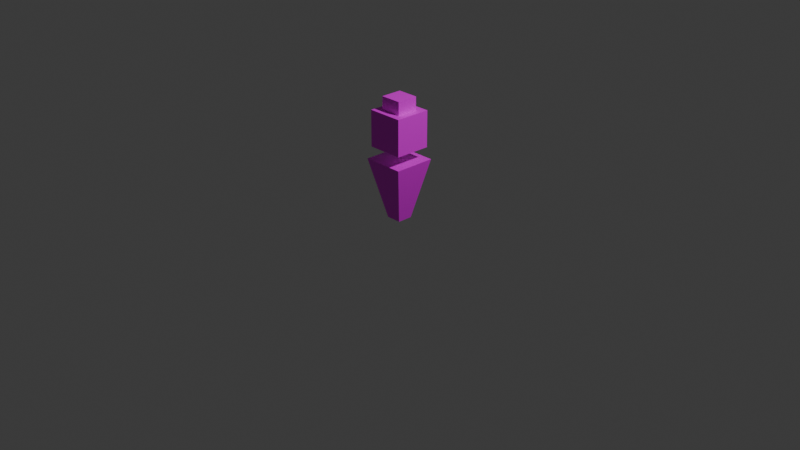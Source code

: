 # Source: judge_lion.blend  (saved by Blender 4.5.87; exported with 4.5.12 LTS)
import bpy
from mathutils import Matrix  # noqa: F401  (used for matrix-valued properties, if any)

bpy.ops.wm.read_factory_settings(use_empty=True)
scene = bpy.context.scene
scene.name = 'Scene'

# ---- collections
col_collection = bpy.data.collections.new('Collection'); scene.collection.children.link(col_collection)

# ---- images (referenced by path relative to the original .blend; pixels are not part of the script)
import os
ASSET_DIR = os.environ.get("B2B_ASSET_DIR", "")  # directory of the original .blend (textures are referenced by path, not embedded)
HERE = os.path.dirname(os.path.abspath(__file__))  # packed textures are extracted next to this script under _unpacked/

def load_image(name, relpath, width, height, colorspace="sRGB"):
    """Load a texture the original file referenced (path relative to the .blend, or extracted next to this script)."""
    p = next((c for c in (os.path.join(HERE, relpath), os.path.join(ASSET_DIR, relpath)) if relpath and os.path.exists(c)), "")
    if p:
        img = bpy.data.images.load(p, check_existing=True)
        img.name = name
    else:  # same state as the original file: an image datablock whose file is absent (Cycles renders it pink)
        img = bpy.data.images.new(name, width, height)
        img.source = "FILE"
        img.filepath = "//" + (relpath or name)
    img.colorspace_settings.name = colorspace
    return img
img_judge_lion_png_001 = load_image('judge_lion.png.001', 'judge_lion.png', 1024, 1024, 'sRGB')

# ---- materials (node trees are filled in below, after node groups)
mat_material = bpy.data.materials.new('Material')
mat_material.alpha_threshold = 0.0
mat_material.roughness = 0.5
mat_material.line_color = (0.0, 0.0, 0.0, 1.0)

# ---- material node trees
mat_material.use_nodes = True; mat_material.node_tree.nodes.clear()
_N = mat_material.node_tree.nodes; _L = mat_material.node_tree.links
n0 = _N.new('ShaderNodeOutputMaterial'); n0.name = 'Material Output'; n0.location = (357, 153)
n1 = _N.new('ShaderNodeBsdfPrincipled'); n1.name = 'Principled BSDF'; n1.location = (30, 158)
n1.inputs[3].default_value = 1.45
n2 = _N.new('ShaderNodeTexImage'); n2.name = 'Image Texture'; n2.location = (-309, 158)
n2.image = img_judge_lion_png_001
n2.interpolation = 'Smart'
_L.new(n1.outputs[0], n0.inputs[0])
_L.new(n2.outputs[0], n1.inputs[0])
n0.is_active_output = True

# ---- world
world_world = bpy.data.worlds.new('World'); scene.world = world_world
world_world.use_nodes = True; world_world.node_tree.nodes.clear()
_N = world_world.node_tree.nodes; _L = world_world.node_tree.links
n0 = _N.new('ShaderNodeOutputWorld'); n0.name = 'World Output'; n0.location = (200, 100)
n1 = _N.new('ShaderNodeBackground'); n1.name = 'Background'; n1.location = (-200, 100)
n1.inputs[0].default_value = (0.05088, 0.05088, 0.05088, 1.0)
_L.new(n1.outputs[0], n0.inputs[0])
n0.is_active_output = True
world_world.color = (0.05088, 0.05088, 0.05088)
world_world.sun_shadow_jitter_overblur = 0.0

# ---- cameras
cam_camera = bpy.data.cameras.new('Camera')
cam_camera.clip_end = 100.0
cam_camera.ortho_scale = 7.314

# ---- lights
light_light = bpy.data.lights.new('Light', 'POINT')
light_light.energy = 1000.0
light_light.shadow_soft_size = 0.1

# ---- meshes
me_cube = bpy.data.meshes.new('Cube')
me_cube.from_pydata([(0.2226, 0.2214, 0.6586), (0.08701, 0.07853, 0.02337), (0.2226, -0.2222, 0.6586), (0.08701, -0.08386, 0.02337), (-0.221, 0.2214, 0.6586), (-0.07538, 0.07853, 0.02337), (-0.221, -0.2222, 0.6586), (-0.07538, -0.08386, 0.02337), (-0.1913, -0.1925, 0.7859), (-0.1136, -0.1148, 1.17), (-0.1913, 0.1918, 0.7859), (-0.1136, 0.1141, 1.17), (0.193, -0.1925, 0.7859), (0.1153, -0.1148, 1.17), (0.193, 0.1918, 0.7859), (0.1153, 0.1141, 1.17), (-0.1913, -0.1925, 1.17), (-0.1913, 0.1918, 1.17), (0.193, 0.1918, 1.17), (0.193, -0.1925, 1.17), (-0.1136, -0.1148, 1.31), (-0.1136, 0.1141, 1.31), (0.1153, 0.1141, 1.31), (0.1153, -0.1148, 1.31)], [], [(4, 2, 0), (2, 7, 3), (6, 5, 7), (1, 7, 5), (1, 2, 3), (5, 0, 1), (16, 10, 8), (17, 14, 10), (18, 12, 14), (19, 8, 12), (14, 8, 10), (15, 23, 13), (11, 16, 9), (15, 17, 11), (15, 19, 18), (9, 19, 13), (21, 23, 22), (9, 21, 11), (13, 20, 9), (11, 22, 15), (4, 6, 2), (2, 6, 7), (6, 4, 5), (1, 3, 7), (1, 0, 2), (5, 4, 0), (16, 17, 10), (17, 18, 14), (18, 19, 12), (19, 16, 8), (14, 12, 8), (15, 22, 23), (11, 17, 16), (15, 18, 17), (15, 13, 19), (9, 16, 19), (21, 20, 23), (9, 20, 21), (13, 23, 20), (11, 21, 22)])
_uv = me_cube.uv_layers.new(name='UVMap')
_uv.uv.foreach_set('vector', [0.5909, 0.979, 0.4855, 0.8735, 0.5909, 0.8735, 0.856, 0.9751, 0.4158, 0.02031, 0.6557, 0.02031, 0.8625, 0.9769, 0.4183, 0.02037, 0.6582, 0.02037, 0.5852, 0.1218, 0.487, 0.02363, 0.5852, 0.02363, 0.6514, 0.02028, 0.2072, 0.9745, 0.4115, 0.02028, 0.6409, 0.02104, 0.2007, 0.9769, 0.4011, 0.02104, 0.977, 0.9651, 0.02791, 0.022, 0.977, 0.022, 0.9811, 0.9651, 0.03205, 0.02179, 0.9811, 0.02179, 0.9831, 0.9776, 0.03403, 0.03379, 0.9831, 0.03379, 0.9831, 0.9703, 0.03403, 0.02668, 0.9831, 0.02668, 0.5908, 0.01721, 0.4826, 0.1254, 0.4826, 0.01721, 0.5066, 0.891, 0.5066, 0.9529, 0.5066, 0.9529, 0.5685, 0.891, 0.5896, 0.9739, 0.5685, 0.9529, 0.5066, 0.891, 0.5896, 0.87, 0.5685, 0.891, 0.5066, 0.891, 0.4856, 0.9739, 0.4856, 0.87, 0.5685, 0.9529, 0.4856, 0.9739, 0.5066, 0.9529, 0.5685, 0.891, 0.5066, 0.9529, 0.5066, 0.891, 0.5685, 0.9529, 0.5685, 0.891, 0.5685, 0.891, 0.5066, 0.9529, 0.5685, 0.9529, 0.5685, 0.9529, 0.5685, 0.891, 0.5066, 0.891, 0.5066, 0.891, 0.5909, 0.979, 0.4855, 0.979, 0.4855, 0.8735, 0.856, 0.9751, 0.2007, 0.9751, 0.4158, 0.02031, 0.8625, 0.9769, 0.2072, 0.9769, 0.4183, 0.02037, 0.5852, 0.1218, 0.487, 0.1218, 0.487, 0.02363, 0.6514, 0.02028, 0.8625, 0.9745, 0.2072, 0.9745, 0.6409, 0.02104, 0.856, 0.9769, 0.2007, 0.9769, 0.977, 0.9651, 0.02791, 0.9651, 0.02791, 0.022, 0.9811, 0.9651, 0.03205, 0.9651, 0.03205, 0.02179, 0.9831, 0.9776, 0.03403, 0.9776, 0.03403, 0.03379, 0.9831, 0.9703, 0.03403, 0.9703, 0.03403, 0.02668, 0.5908, 0.01721, 0.5908, 0.1254, 0.4826, 0.1254, 0.5066, 0.891, 0.5066, 0.891, 0.5066, 0.9529, 0.5685, 0.891, 0.5896, 0.87, 0.5896, 0.9739, 0.5066, 0.891, 0.4856, 0.87, 0.5896, 0.87, 0.5066, 0.891, 0.5066, 0.9529, 0.4856, 0.9739, 0.5685, 0.9529, 0.5896, 0.9739, 0.4856, 0.9739, 0.5685, 0.891, 0.5685, 0.9529, 0.5066, 0.9529, 0.5685, 0.9529, 0.5685, 0.9529, 0.5685, 0.891, 0.5066, 0.9529, 0.5066, 0.9529, 0.5685, 0.9529, 0.5685, 0.891, 0.5685, 0.891, 0.5066, 0.891])
me_cube.materials.append(mat_material)
me_cube.use_mirror_vertex_groups = False
me_cube.update()

# ---- objects
ob_agent = bpy.data.objects.new('Agent', me_cube)
ob_light = bpy.data.objects.new('Light', light_light)
ob_camera = bpy.data.objects.new('Camera', cam_camera)

# ---- transforms, parenting, visibility, modifiers, constraints
ob_agent.location = (0.0, 0.0, 0.0)
ob_agent.lock_rotations_4d = False
ob_agent.empty_display_type = 'ARROWS'
ob_agent.lineart.crease_threshold = 0.0
ob_light.location = (4.076, 1.005, 5.904)
ob_light.rotation_euler = (0.6503, 0.05522, 1.866)
ob_light.lock_rotations_4d = False
ob_light.empty_display_type = 'ARROWS'
ob_light.color = (0.0, 0.0, 0.0, 0.0)
ob_light.lineart.crease_threshold = 0.0
ob_camera.location = (7.359, -6.926, 4.958)
ob_camera.rotation_euler = (1.109, 0.0, 0.8149)
ob_camera.lock_rotations_4d = False
ob_camera.empty_display_type = 'ARROWS'
ob_camera.color = (0.0, 0.0, 0.0, 0.0)
ob_camera.display_type = 'WIRE'
ob_camera.lineart.crease_threshold = 0.0

# ---- collection membership
col_collection.objects.link(ob_agent)
col_collection.objects.link(ob_light)
col_collection.objects.link(ob_camera)

# ---- scene / render settings (as saved in the file)
scene.camera = ob_camera
scene.frame_start = 1; scene.frame_end = 250; scene.frame_set(0)
scene.render.engine = 'BLENDER_EEVEE_NEXT'
bpy.context.view_layer.update()
